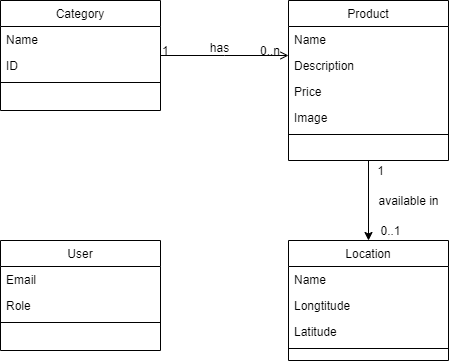

The diagram above was exported from draw.io. Its source (the exported page's mxGraphModel, read from the mxfile embedded in the PNG):
<mxGraphModel dx="1038" dy="548" grid="1" gridSize="10" guides="1" tooltips="1" connect="1" arrows="1" fold="1" page="1" pageScale="1" pageWidth="827" pageHeight="1169" math="0" shadow="0">
  <root>
    <mxCell id="WIyWlLk6GJQsqaUBKTNV-0" />
    <mxCell id="WIyWlLk6GJQsqaUBKTNV-1" parent="WIyWlLk6GJQsqaUBKTNV-0" />
    <mxCell id="zkfFHV4jXpPFQw0GAbJ--0" value="Category" style="swimlane;fontStyle=0;align=center;verticalAlign=top;childLayout=stackLayout;horizontal=1;startSize=26;horizontalStack=0;resizeParent=1;resizeLast=0;collapsible=1;marginBottom=0;rounded=0;shadow=0;strokeWidth=1;" parent="WIyWlLk6GJQsqaUBKTNV-1" vertex="1">
      <mxGeometry x="220" y="120" width="160" height="110" as="geometry">
        <mxRectangle x="230" y="140" width="160" height="26" as="alternateBounds" />
      </mxGeometry>
    </mxCell>
    <mxCell id="zkfFHV4jXpPFQw0GAbJ--1" value="Name" style="text;align=left;verticalAlign=top;spacingLeft=4;spacingRight=4;overflow=hidden;rotatable=0;points=[[0,0.5],[1,0.5]];portConstraint=eastwest;" parent="zkfFHV4jXpPFQw0GAbJ--0" vertex="1">
      <mxGeometry y="26" width="160" height="26" as="geometry" />
    </mxCell>
    <mxCell id="zkfFHV4jXpPFQw0GAbJ--2" value="ID" style="text;align=left;verticalAlign=top;spacingLeft=4;spacingRight=4;overflow=hidden;rotatable=0;points=[[0,0.5],[1,0.5]];portConstraint=eastwest;rounded=0;shadow=0;html=0;" parent="zkfFHV4jXpPFQw0GAbJ--0" vertex="1">
      <mxGeometry y="52" width="160" height="26" as="geometry" />
    </mxCell>
    <mxCell id="zkfFHV4jXpPFQw0GAbJ--4" value="" style="line;html=1;strokeWidth=1;align=left;verticalAlign=middle;spacingTop=-1;spacingLeft=3;spacingRight=3;rotatable=0;labelPosition=right;points=[];portConstraint=eastwest;" parent="zkfFHV4jXpPFQw0GAbJ--0" vertex="1">
      <mxGeometry y="78" width="160" height="8" as="geometry" />
    </mxCell>
    <mxCell id="rnu7XFrDO1Kl02c2HvfR-7" style="edgeStyle=orthogonalEdgeStyle;rounded=0;orthogonalLoop=1;jettySize=auto;html=1;entryX=0.5;entryY=0;entryDx=0;entryDy=0;" edge="1" parent="WIyWlLk6GJQsqaUBKTNV-1" source="zkfFHV4jXpPFQw0GAbJ--17" target="rnu7XFrDO1Kl02c2HvfR-1">
      <mxGeometry relative="1" as="geometry" />
    </mxCell>
    <mxCell id="zkfFHV4jXpPFQw0GAbJ--17" value="Product" style="swimlane;fontStyle=0;align=center;verticalAlign=top;childLayout=stackLayout;horizontal=1;startSize=26;horizontalStack=0;resizeParent=1;resizeLast=0;collapsible=1;marginBottom=0;rounded=0;shadow=0;strokeWidth=1;" parent="WIyWlLk6GJQsqaUBKTNV-1" vertex="1">
      <mxGeometry x="508" y="120" width="160" height="160" as="geometry">
        <mxRectangle x="550" y="140" width="160" height="26" as="alternateBounds" />
      </mxGeometry>
    </mxCell>
    <mxCell id="zkfFHV4jXpPFQw0GAbJ--18" value="Name" style="text;align=left;verticalAlign=top;spacingLeft=4;spacingRight=4;overflow=hidden;rotatable=0;points=[[0,0.5],[1,0.5]];portConstraint=eastwest;" parent="zkfFHV4jXpPFQw0GAbJ--17" vertex="1">
      <mxGeometry y="26" width="160" height="26" as="geometry" />
    </mxCell>
    <mxCell id="zkfFHV4jXpPFQw0GAbJ--19" value="Description" style="text;align=left;verticalAlign=top;spacingLeft=4;spacingRight=4;overflow=hidden;rotatable=0;points=[[0,0.5],[1,0.5]];portConstraint=eastwest;rounded=0;shadow=0;html=0;" parent="zkfFHV4jXpPFQw0GAbJ--17" vertex="1">
      <mxGeometry y="52" width="160" height="26" as="geometry" />
    </mxCell>
    <mxCell id="zkfFHV4jXpPFQw0GAbJ--20" value="Price" style="text;align=left;verticalAlign=top;spacingLeft=4;spacingRight=4;overflow=hidden;rotatable=0;points=[[0,0.5],[1,0.5]];portConstraint=eastwest;rounded=0;shadow=0;html=0;" parent="zkfFHV4jXpPFQw0GAbJ--17" vertex="1">
      <mxGeometry y="78" width="160" height="26" as="geometry" />
    </mxCell>
    <mxCell id="zkfFHV4jXpPFQw0GAbJ--21" value="Image" style="text;align=left;verticalAlign=top;spacingLeft=4;spacingRight=4;overflow=hidden;rotatable=0;points=[[0,0.5],[1,0.5]];portConstraint=eastwest;rounded=0;shadow=0;html=0;" parent="zkfFHV4jXpPFQw0GAbJ--17" vertex="1">
      <mxGeometry y="104" width="160" height="26" as="geometry" />
    </mxCell>
    <mxCell id="zkfFHV4jXpPFQw0GAbJ--23" value="" style="line;html=1;strokeWidth=1;align=left;verticalAlign=middle;spacingTop=-1;spacingLeft=3;spacingRight=3;rotatable=0;labelPosition=right;points=[];portConstraint=eastwest;" parent="zkfFHV4jXpPFQw0GAbJ--17" vertex="1">
      <mxGeometry y="130" width="160" height="8" as="geometry" />
    </mxCell>
    <mxCell id="zkfFHV4jXpPFQw0GAbJ--26" value="" style="endArrow=open;shadow=0;strokeWidth=1;rounded=0;endFill=1;edgeStyle=elbowEdgeStyle;elbow=vertical;" parent="WIyWlLk6GJQsqaUBKTNV-1" source="zkfFHV4jXpPFQw0GAbJ--0" target="zkfFHV4jXpPFQw0GAbJ--17" edge="1">
      <mxGeometry x="0.5" y="41" relative="1" as="geometry">
        <mxPoint x="380" y="192" as="sourcePoint" />
        <mxPoint x="540" y="192" as="targetPoint" />
        <mxPoint x="-40" y="32" as="offset" />
      </mxGeometry>
    </mxCell>
    <mxCell id="zkfFHV4jXpPFQw0GAbJ--27" value="1" style="resizable=0;align=left;verticalAlign=bottom;labelBackgroundColor=none;fontSize=12;" parent="zkfFHV4jXpPFQw0GAbJ--26" connectable="0" vertex="1">
      <mxGeometry x="-1" relative="1" as="geometry">
        <mxPoint y="4" as="offset" />
      </mxGeometry>
    </mxCell>
    <mxCell id="zkfFHV4jXpPFQw0GAbJ--28" value="0..n" style="resizable=0;align=right;verticalAlign=bottom;labelBackgroundColor=none;fontSize=12;" parent="zkfFHV4jXpPFQw0GAbJ--26" connectable="0" vertex="1">
      <mxGeometry x="1" relative="1" as="geometry">
        <mxPoint x="-7" y="4" as="offset" />
      </mxGeometry>
    </mxCell>
    <mxCell id="zkfFHV4jXpPFQw0GAbJ--29" value="has" style="text;html=1;resizable=0;points=[];;align=center;verticalAlign=middle;labelBackgroundColor=none;rounded=0;shadow=0;strokeWidth=1;fontSize=12;" parent="zkfFHV4jXpPFQw0GAbJ--26" vertex="1" connectable="0">
      <mxGeometry x="0.5" y="49" relative="1" as="geometry">
        <mxPoint x="-38" y="40" as="offset" />
      </mxGeometry>
    </mxCell>
    <mxCell id="rnu7XFrDO1Kl02c2HvfR-1" value="Location" style="swimlane;fontStyle=0;align=center;verticalAlign=top;childLayout=stackLayout;horizontal=1;startSize=26;horizontalStack=0;resizeParent=1;resizeLast=0;collapsible=1;marginBottom=0;rounded=0;shadow=0;strokeWidth=1;" vertex="1" parent="WIyWlLk6GJQsqaUBKTNV-1">
      <mxGeometry x="508" y="360" width="160" height="120" as="geometry">
        <mxRectangle x="550" y="140" width="160" height="26" as="alternateBounds" />
      </mxGeometry>
    </mxCell>
    <mxCell id="rnu7XFrDO1Kl02c2HvfR-2" value="Name" style="text;align=left;verticalAlign=top;spacingLeft=4;spacingRight=4;overflow=hidden;rotatable=0;points=[[0,0.5],[1,0.5]];portConstraint=eastwest;" vertex="1" parent="rnu7XFrDO1Kl02c2HvfR-1">
      <mxGeometry y="26" width="160" height="26" as="geometry" />
    </mxCell>
    <mxCell id="rnu7XFrDO1Kl02c2HvfR-3" value="Longtitude" style="text;align=left;verticalAlign=top;spacingLeft=4;spacingRight=4;overflow=hidden;rotatable=0;points=[[0,0.5],[1,0.5]];portConstraint=eastwest;rounded=0;shadow=0;html=0;" vertex="1" parent="rnu7XFrDO1Kl02c2HvfR-1">
      <mxGeometry y="52" width="160" height="26" as="geometry" />
    </mxCell>
    <mxCell id="rnu7XFrDO1Kl02c2HvfR-4" value="Latitude" style="text;align=left;verticalAlign=top;spacingLeft=4;spacingRight=4;overflow=hidden;rotatable=0;points=[[0,0.5],[1,0.5]];portConstraint=eastwest;rounded=0;shadow=0;html=0;" vertex="1" parent="rnu7XFrDO1Kl02c2HvfR-1">
      <mxGeometry y="78" width="160" height="26" as="geometry" />
    </mxCell>
    <mxCell id="rnu7XFrDO1Kl02c2HvfR-6" value="" style="line;html=1;strokeWidth=1;align=left;verticalAlign=middle;spacingTop=-1;spacingLeft=3;spacingRight=3;rotatable=0;labelPosition=right;points=[];portConstraint=eastwest;" vertex="1" parent="rnu7XFrDO1Kl02c2HvfR-1">
      <mxGeometry y="104" width="160" height="8" as="geometry" />
    </mxCell>
    <mxCell id="rnu7XFrDO1Kl02c2HvfR-8" value="1" style="text;html=1;align=center;verticalAlign=middle;resizable=0;points=[];autosize=1;" vertex="1" parent="WIyWlLk6GJQsqaUBKTNV-1">
      <mxGeometry x="590" y="280" width="20" height="20" as="geometry" />
    </mxCell>
    <mxCell id="rnu7XFrDO1Kl02c2HvfR-9" value="available in" style="text;html=1;align=center;verticalAlign=middle;resizable=0;points=[];autosize=1;" vertex="1" parent="WIyWlLk6GJQsqaUBKTNV-1">
      <mxGeometry x="588" y="310" width="80" height="20" as="geometry" />
    </mxCell>
    <mxCell id="rnu7XFrDO1Kl02c2HvfR-10" value="0..1" style="text;html=1;align=center;verticalAlign=middle;resizable=0;points=[];autosize=1;" vertex="1" parent="WIyWlLk6GJQsqaUBKTNV-1">
      <mxGeometry x="590" y="340" width="40" height="20" as="geometry" />
    </mxCell>
    <mxCell id="rnu7XFrDO1Kl02c2HvfR-11" value="User" style="swimlane;fontStyle=0;align=center;verticalAlign=top;childLayout=stackLayout;horizontal=1;startSize=26;horizontalStack=0;resizeParent=1;resizeLast=0;collapsible=1;marginBottom=0;rounded=0;shadow=0;strokeWidth=1;" vertex="1" parent="WIyWlLk6GJQsqaUBKTNV-1">
      <mxGeometry x="220" y="360" width="160" height="110" as="geometry">
        <mxRectangle x="230" y="140" width="160" height="26" as="alternateBounds" />
      </mxGeometry>
    </mxCell>
    <mxCell id="rnu7XFrDO1Kl02c2HvfR-12" value="Email" style="text;align=left;verticalAlign=top;spacingLeft=4;spacingRight=4;overflow=hidden;rotatable=0;points=[[0,0.5],[1,0.5]];portConstraint=eastwest;" vertex="1" parent="rnu7XFrDO1Kl02c2HvfR-11">
      <mxGeometry y="26" width="160" height="26" as="geometry" />
    </mxCell>
    <mxCell id="rnu7XFrDO1Kl02c2HvfR-13" value="Role" style="text;align=left;verticalAlign=top;spacingLeft=4;spacingRight=4;overflow=hidden;rotatable=0;points=[[0,0.5],[1,0.5]];portConstraint=eastwest;rounded=0;shadow=0;html=0;" vertex="1" parent="rnu7XFrDO1Kl02c2HvfR-11">
      <mxGeometry y="52" width="160" height="26" as="geometry" />
    </mxCell>
    <mxCell id="rnu7XFrDO1Kl02c2HvfR-14" value="" style="line;html=1;strokeWidth=1;align=left;verticalAlign=middle;spacingTop=-1;spacingLeft=3;spacingRight=3;rotatable=0;labelPosition=right;points=[];portConstraint=eastwest;" vertex="1" parent="rnu7XFrDO1Kl02c2HvfR-11">
      <mxGeometry y="78" width="160" height="8" as="geometry" />
    </mxCell>
  </root>
</mxGraphModel>